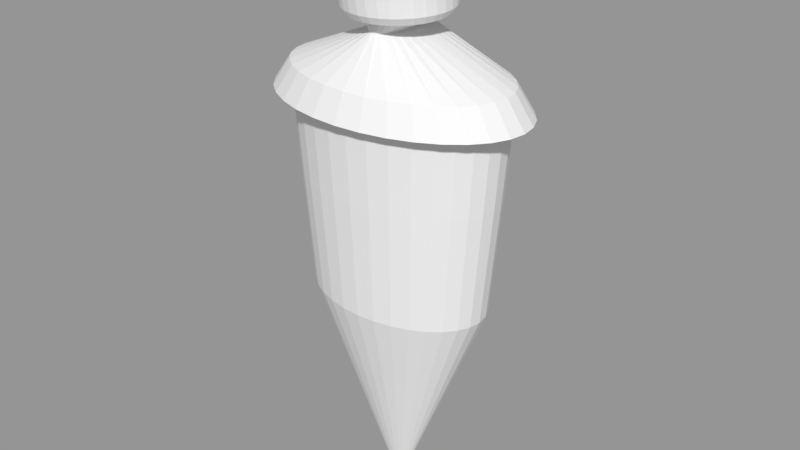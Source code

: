 # Source: character.blend  (saved by Blender 2.79.0; exported with 4.5.12 LTS)
import bpy
from mathutils import Matrix  # noqa: F401  (used for matrix-valued properties, if any)

bpy.ops.wm.read_factory_settings(use_empty=True)
scene = bpy.context.scene
scene.name = 'Scene'

# ---- collections
col_collection_1 = bpy.data.collections.new('Collection 1'); scene.collection.children.link(col_collection_1)

# ---- meshes
me_cylinder = bpy.data.meshes.new('Cylinder')
me_cylinder.from_pydata([(3.818e-08, 1.307, 2.768), (-5.588e-08, 1.412, 3.667), (0.1133, 1.282, 2.768), (0.1222, 1.385, 3.667), (0.2223, 1.207, 2.768), (0.2396, 1.305, 3.667), (0.3227, 1.087, 2.768), (0.3479, 1.174, 3.667), (0.4107, 0.9245, 2.768), (0.4428, 0.9988, 3.667), (0.4829, 0.7266, 2.768), (0.5207, 0.785, 3.667), (0.5366, 0.5009, 2.768), (0.5785, 0.5411, 3.667), (0.5696, 0.2559, 2.768), (0.6142, 0.2764, 3.667), (0.5808, 0.001192, 2.768), (0.6262, 0.001192, 3.667), (0.5696, -0.2535, 2.768), (0.6142, -0.274, 3.667), (0.5366, -0.4985, 2.768), (0.5785, -0.5387, 3.667), (0.4829, -0.7242, 2.768), (0.5207, -0.7826, 3.667), (0.4107, -0.9221, 2.768), (0.4428, -0.9964, 3.667), (0.3227, -1.084, 2.768), (0.3479, -1.172, 3.667), (0.2223, -1.205, 2.768), (0.2396, -1.302, 3.667), (0.1133, -1.279, 2.768), (0.1222, -1.383, 3.667), (-1.08e-07, -1.305, 2.768), (-2.133e-07, -1.41, 3.667), (-0.1133, -1.279, 2.768), (-0.1222, -1.383, 3.667), (-0.2223, -1.205, 2.768), (-0.2396, -1.302, 3.667), (-0.3227, -1.084, 2.768), (-0.3479, -1.172, 3.667), (-0.4107, -0.9221, 2.768), (-0.4428, -0.9964, 3.667), (-0.4829, -0.7242, 2.768), (-0.5207, -0.7826, 3.667), (-0.5366, -0.4985, 2.768), (-0.5785, -0.5387, 3.667), (-0.5696, -0.2535, 2.768), (-0.6142, -0.274, 3.667), (-0.5808, 0.001193, 2.768), (-0.6262, 0.001194, 3.667), (-0.5696, 0.2559, 2.768), (-0.6142, 0.2764, 3.667), (-0.5366, 0.5009, 2.768), (-0.5785, 0.5411, 3.667), (-0.4829, 0.7266, 2.768), (-0.5207, 0.785, 3.667), (-0.4107, 0.9245, 2.768), (-0.4428, 0.9988, 3.667), (-0.3227, 1.087, 2.768), (-0.3479, 1.174, 3.667), (-0.2223, 1.207, 2.768), (-0.2396, 1.305, 3.667), (-0.1133, 1.282, 2.768), (-0.1222, 1.385, 3.667), (0.0607, 0.1987, 4.011), (-5.774e-08, 0.2026, 4.011), (0.1191, 0.1873, 4.011), (0.1729, 0.1686, 4.011), (0.22, 0.1436, 4.011), (0.2587, 0.1131, 4.011), (0.2875, 0.07826, 4.011), (0.3052, 0.04048, 4.011), (0.3111, 0.001193, 4.011), (0.3052, -0.0381, 4.011), (0.2875, -0.07588, 4.011), (0.2587, -0.1107, 4.011), (0.22, -0.1412, 4.011), (0.1729, -0.1663, 4.011), (0.1191, -0.1849, 4.011), (0.0607, -0.1963, 4.011), (-1.527e-07, -0.2002, 4.011), (-0.0607, -0.1963, 4.011), (-0.1191, -0.1849, 4.011), (-0.1729, -0.1663, 4.011), (-0.22, -0.1412, 4.011), (-0.2587, -0.1107, 4.011), (-0.2875, -0.07588, 4.011), (-0.3052, -0.0381, 4.011), (-0.3111, 0.001193, 4.011), (-0.3052, 0.04048, 4.011), (-0.2875, 0.07826, 4.011), (-0.2587, 0.1131, 4.011), (-0.22, 0.1436, 4.011), (-0.1729, 0.1686, 4.011), (-0.1191, 0.1873, 4.011), (-0.0607, 0.1987, 4.011), (0.05512, 0.4123, 4.173), (-0.005014, 0.4203, 4.173), (0.1129, 0.3884, 4.173), (0.1662, 0.3497, 4.173), (0.2129, 0.2976, 4.173), (0.2513, 0.234, 4.173), (0.2798, 0.1616, 4.173), (0.2973, 0.08296, 4.173), (0.3032, 0.001193, 4.173), (0.2973, -0.08058, 4.173), (0.2798, -0.1592, 4.173), (0.2513, -0.2317, 4.173), (0.2129, -0.2952, 4.173), (0.1662, -0.3473, 4.173), (0.1129, -0.386, 4.173), (0.05512, -0.4099, 4.173), (-0.005014, -0.4179, 4.173), (-0.06515, -0.4099, 4.173), (-0.123, -0.386, 4.173), (-0.1763, -0.3473, 4.173), (-0.223, -0.2952, 4.173), (-0.2613, -0.2317, 4.173), (-0.2898, -0.1592, 4.173), (-0.3073, -0.08058, 4.173), (-0.3132, 0.001193, 4.173), (-0.3073, 0.08296, 4.173), (-0.2898, 0.1616, 4.173), (-0.2613, 0.234, 4.173), (-0.223, 0.2976, 4.173), (-0.1763, 0.3497, 4.173), (-0.123, 0.3884, 4.173), (-0.06515, 0.4123, 4.173), (0.08334, 0.6052, 4.173), (-0.005014, 0.617, 4.173), (0.1683, 0.5701, 4.173), (0.2466, 0.5132, 4.173), (0.3152, 0.4366, 4.173), (0.3715, 0.3433, 4.173), (0.4134, 0.2368, 4.173), (0.4391, 0.1213, 4.173), (0.4479, 0.001192, 4.173), (0.4391, -0.1189, 4.173), (0.4134, -0.2345, 4.173), (0.3715, -0.3409, 4.173), (0.3152, -0.4342, 4.173), (0.2466, -0.5108, 4.173), (0.1683, -0.5677, 4.173), (0.08334, -0.6028, 4.173), (-0.005014, -0.6146, 4.173), (-0.09336, -0.6028, 4.173), (-0.1783, -0.5677, 4.173), (-0.2566, -0.5108, 4.173), (-0.3252, -0.4342, 4.173), (-0.3816, -0.3409, 4.173), (-0.4234, -0.2345, 4.173), (-0.4492, -0.1189, 4.173), (-0.4579, 0.001193, 4.173), (-0.4492, 0.1213, 4.173), (-0.4234, 0.2368, 4.173), (-0.3816, 0.3433, 4.173), (-0.3252, 0.4366, 4.173), (-0.2566, 0.5132, 4.173), (-0.1783, 0.5701, 4.173), (-0.09336, 0.6052, 4.173), (-6.799e-08, 1.642, 3.442), (0.1421, 1.611, 3.442), (0.2787, 1.517, 3.442), (0.4047, 1.366, 3.442), (0.515, 1.162, 3.442), (0.6056, 0.9129, 3.442), (0.6729, 0.6292, 3.442), (0.7144, 0.3213, 3.442), (0.7284, 0.001192, 3.442), (0.7144, -0.3189, 3.442), (0.6729, -0.6268, 3.442), (0.6056, -0.9105, 3.442), (0.515, -1.159, 3.442), (0.4047, -1.363, 3.442), (0.2787, -1.515, 3.442), (0.1421, -1.608, 3.442), (-2.515e-07, -1.64, 3.442), (-0.1421, -1.608, 3.442), (-0.2787, -1.515, 3.442), (-0.4047, -1.363, 3.442), (-0.515, -1.159, 3.442), (-0.6056, -0.9105, 3.442), (-0.6729, -0.6268, 3.442), (-0.7144, -0.3189, 3.442), (-0.7284, 0.001194, 3.442), (-0.7144, 0.3213, 3.442), (-0.6729, 0.6292, 3.442), (-0.6056, 0.9129, 3.442), (-0.515, 1.162, 3.442), (-0.4047, 1.366, 3.442), (-0.2787, 1.517, 3.442), (-0.1421, 1.611, 3.442), (-1.49e-08, 1.173, 1.781), (0.1017, 1.15, 1.781), (0.1994, 1.083, 1.781), (0.2895, 0.9752, 1.781), (0.3685, 0.8295, 1.781), (0.4333, 0.652, 1.781), (0.4814, 0.4495, 1.781), (0.5111, 0.2297, 1.781), (0.5211, 0.001192, 1.781), (0.5111, -0.2273, 1.781), (0.4814, -0.4471, 1.781), (0.4333, -0.6496, 1.781), (0.3685, -0.8271, 1.781), (0.2895, -0.9728, 1.781), (0.1994, -1.081, 1.781), (0.1017, -1.148, 1.781), (-1.462e-07, -1.17, 1.781), (-0.1017, -1.148, 1.781), (-0.1994, -1.081, 1.781), (-0.2895, -0.9728, 1.781), (-0.3685, -0.8271, 1.781), (-0.4333, -0.6496, 1.781), (-0.4814, -0.4471, 1.781), (-0.5111, -0.2273, 1.781), (-0.5211, 0.001193, 1.781), (-0.5111, 0.2297, 1.781), (-0.4814, 0.4495, 1.781), (-0.4333, 0.652, 1.781), (-0.3685, 0.8295, 1.781), (-0.2895, 0.9752, 1.781), (-0.1994, 1.083, 1.781), (-0.1017, 1.15, 1.781), (-2.421e-08, 0.1187, 0.01387), (0.0102, 0.1165, 0.01387), (0.02001, 0.1098, 0.01387), (0.02905, 0.09892, 0.01387), (0.03697, 0.08431, 0.01387), (0.04347, 0.06649, 0.01387), (0.0483, 0.04617, 0.01387), (0.05128, 0.02412, 0.01387), (0.05228, 0.001193, 0.01387), (0.05128, -0.02174, 0.01387), (0.0483, -0.04379, 0.01387), (0.04347, -0.06411, 0.01387), (0.03697, -0.08192, 0.01387), (0.02905, -0.09654, 0.01387), (0.02001, -0.1074, 0.01387), (0.0102, -0.1141, 0.01387), (-3.725e-08, -0.1163, 0.01387), (-0.0102, -0.1141, 0.01387), (-0.02001, -0.1074, 0.01387), (-0.02905, -0.09654, 0.01387), (-0.03697, -0.08192, 0.01387), (-0.04347, -0.06411, 0.01387), (-0.0483, -0.04379, 0.01387), (-0.05128, -0.02174, 0.01387), (-0.05228, 0.001193, 0.01387), (-0.05128, 0.02412, 0.01387), (-0.0483, 0.04617, 0.01387), (-0.04347, 0.06649, 0.01387), (-0.03697, 0.08431, 0.01387), (-0.02905, 0.09892, 0.01387), (-0.02001, 0.1098, 0.01387), (-0.0102, 0.1165, 0.01387), (0.07379, 0.5399, 4.112), (-0.005014, 0.5504, 4.112), (0.1496, 0.5086, 4.112), (0.2194, 0.4579, 4.112), (0.2806, 0.3896, 4.112), (0.3308, 0.3063, 4.112), (0.3682, 0.2114, 4.112), (0.3911, 0.1083, 4.112), (0.3989, 0.001192, 4.112), (0.3911, -0.106, 4.112), (0.3682, -0.209, 4.112), (0.3308, -0.3039, 4.112), (0.2806, -0.3872, 4.112), (0.2194, -0.4555, 4.112), (0.1496, -0.5062, 4.112), (0.07379, -0.5375, 4.112), (-0.005014, -0.548, 4.112), (-0.08381, -0.5375, 4.112), (-0.1596, -0.5062, 4.112), (-0.2294, -0.4555, 4.112), (-0.2906, -0.3872, 4.112), (-0.3409, -0.3039, 4.112), (-0.3782, -0.209, 4.112), (-0.4012, -0.106, 4.112), (-0.4089, 0.001193, 4.112), (-0.4012, 0.1083, 4.112), (-0.3782, 0.2114, 4.112), (-0.3409, 0.3063, 4.112), (-0.2906, 0.3896, 4.112), (-0.2294, 0.4579, 4.112), (-0.1596, 0.5086, 4.112), (-0.08381, 0.5399, 4.112), (0.03916, 0.6111, 4.173), (0.1258, 0.5876, 4.173), (0.2074, 0.5417, 4.173), (0.2809, 0.4749, 4.173), (0.3434, 0.39, 4.173), (0.3925, 0.2901, 4.173), (0.4263, 0.1791, 4.173), (0.4435, 0.06126, 4.173), (0.4435, -0.05888, 4.173), (0.4263, -0.1767, 4.173), (0.3925, -0.2877, 4.173), (0.3434, -0.3876, 4.173), (0.2809, -0.4725, 4.173), (0.2074, -0.5393, 4.173), (0.1258, -0.5853, 4.173), (0.03916, -0.6087, 4.173), (-0.04919, -0.6087, 4.173), (-0.1358, -0.5853, 4.173), (-0.2175, -0.5393, 4.173), (-0.2909, -0.4725, 4.173), (-0.3534, -0.3876, 4.173), (-0.4025, -0.2877, 4.173), (-0.4363, -0.1767, 4.173), (-0.4535, -0.05888, 4.173), (-0.4535, 0.06126, 4.173), (-0.4363, 0.1791, 4.173), (-0.4025, 0.2901, 4.173), (-0.3534, 0.39, 4.173), (-0.2909, 0.4749, 4.173), (-0.2175, 0.5417, 4.173), (-0.1358, 0.5876, 4.173), (-0.04919, 0.6111, 4.173), (-0.555, 0.1158, 4.726), (-0.5231, 0.226, 4.726), (0.3915, -0.4142, 4.726), (0.3065, -0.4872, 4.726), (-0.4713, 0.3275, 4.726), (0.2096, -0.5415, 4.726), (-0.005014, 0.5886, 4.726), (0.1044, 0.5773, 4.726), (-0.4016, 0.4165, 4.726), (0.1044, -0.5749, 4.726), (0.2096, 0.5439, 4.726), (-0.3166, 0.4896, 4.726), (-0.005014, -0.5862, 4.726), (0.3065, 0.4896, 4.726), (-0.2196, 0.5439, 4.726), (-0.1144, -0.5749, 4.726), (0.3915, 0.4165, 4.726), (-0.1144, 0.5773, 4.726), (-0.2196, -0.5415, 4.726), (0.4613, 0.3275, 4.726), (-0.3166, -0.4872, 4.726), (0.5131, 0.226, 4.726), (-0.4016, -0.4142, 4.726), (0.545, 0.1158, 4.726), (-0.4713, -0.3251, 4.726), (0.5558, 0.001192, 4.726), (-0.5231, -0.2236, 4.726), (0.545, -0.1134, 4.726), (-0.555, -0.1134, 4.726), (0.5131, -0.2236, 4.726), (-0.5658, 0.001193, 4.726), (0.4613, -0.3251, 4.726), (0.4264, -0.3696, 4.726), (-0.5604, 0.05849, 4.726), (0.4872, -0.2744, 4.726), (-0.5604, -0.0561, 4.726), (0.5291, -0.1685, 4.726), (-0.5391, -0.1685, 4.726), (0.5504, -0.0561, 4.726), (-0.4972, -0.2744, 4.726), (0.5504, 0.05849, 4.726), (-0.4364, -0.3696, 4.726), (0.5291, 0.1709, 4.726), (-0.3591, -0.4507, 4.726), (0.4872, 0.2768, 4.726), (-0.2681, -0.5143, 4.726), (-0.05972, 0.5829, 4.726), (0.4264, 0.372, 4.726), (-0.167, -0.5582, 4.726), (-0.167, 0.5606, 4.726), (0.349, 0.4531, 4.726), (-0.05972, -0.5806, 4.726), (-0.2681, 0.5167, 4.726), (0.2581, 0.5167, 4.726), (0.04969, -0.5806, 4.726), (-0.3591, 0.4531, 4.726), (0.157, 0.5606, 4.726), (0.157, -0.5582, 4.726), (-0.4364, 0.372, 4.726), (0.04969, 0.5829, 4.726), (0.2581, -0.5143, 4.726), (-0.4972, 0.2768, 4.726), (0.349, -0.4507, 4.726), (-0.5391, 0.1709, 4.726), (-0.4363, 0.1791, 4.173), (-0.4492, 0.1213, 4.173), (-0.3782, 0.2114, 4.112), (-0.4012, 0.1083, 4.112), (-0.4234, 0.2368, 4.173)], [], [(0, 1, 3, 2), (2, 3, 5, 4), (4, 5, 7, 6), (6, 7, 9, 8), (8, 9, 11, 10), (10, 11, 13, 12), (12, 13, 15, 14), (14, 15, 17, 16), (16, 17, 19, 18), (18, 19, 21, 20), (20, 21, 23, 22), (22, 23, 25, 24), (24, 25, 27, 26), (26, 27, 29, 28), (28, 29, 31, 30), (30, 31, 33, 32), (32, 33, 35, 34), (34, 35, 37, 36), (36, 37, 39, 38), (38, 39, 41, 40), (40, 41, 43, 42), (42, 43, 45, 44), (44, 45, 47, 46), (46, 47, 49, 48), (48, 49, 51, 50), (50, 51, 53, 52), (52, 53, 55, 54), (54, 55, 57, 56), (56, 57, 59, 58), (58, 59, 61, 60), (9, 7, 67, 68), (60, 61, 63, 62), (62, 63, 1, 0), (4, 6, 195, 194), (84, 83, 115, 116), (27, 25, 76, 77), (45, 43, 85, 86), (63, 61, 94, 95), (19, 17, 72, 73), (37, 35, 81, 82), (55, 53, 90, 91), (11, 9, 68, 69), (29, 27, 77, 78), (47, 45, 86, 87), (3, 1, 65, 64), (1, 63, 95, 65), (21, 19, 73, 74), (39, 37, 82, 83), (57, 55, 91, 92), (13, 11, 69, 70), (31, 29, 78, 79), (49, 47, 87, 88), (5, 3, 64, 66), (23, 21, 74, 75), (41, 39, 83, 84), (59, 57, 92, 93), (15, 13, 70, 71), (33, 31, 79, 80), (51, 49, 88, 89), (7, 5, 66, 67), (25, 23, 75, 76), (43, 41, 84, 85), (61, 59, 93, 94), (17, 15, 71, 72), (35, 33, 80, 81), (53, 51, 89, 90), (119, 118, 150, 310, 151), (71, 70, 102, 103), (85, 84, 116, 117), (72, 71, 103, 104), (86, 85, 117, 118), (73, 72, 104, 105), (87, 86, 118, 119), (74, 73, 105, 106), (88, 87, 119, 120), (75, 74, 106, 107), (89, 88, 120, 121), (76, 75, 107, 108), (90, 89, 121, 122), (77, 76, 108, 109), (91, 90, 122, 123), (78, 77, 109, 110), (64, 65, 97, 96), (92, 91, 123, 124), (79, 78, 110, 111), (66, 64, 96, 98), (93, 92, 124, 125), (80, 79, 111, 112), (67, 66, 98, 99), (94, 93, 125, 126), (81, 80, 112, 113), (68, 67, 99, 100), (95, 94, 126, 127), (82, 81, 113, 114), (69, 68, 100, 101), (65, 95, 127, 97), (83, 82, 114, 115), (70, 69, 101, 102), (106, 105, 137, 297, 138), (120, 119, 151, 311, 152), (107, 106, 138, 298, 139), (121, 120, 152, 312, 153), (108, 107, 139, 299, 140), (122, 121, 153, 313, 154), (109, 108, 140, 300, 141), (123, 122, 154, 314, 155), (110, 109, 141, 301, 142), (96, 97, 129, 288, 128), (124, 123, 155, 315, 156), (111, 110, 142, 302, 143), (98, 96, 128, 289, 130), (125, 124, 156, 316, 157), (112, 111, 143, 303, 144), (99, 98, 130, 290, 131), (126, 125, 157, 317, 158), (113, 112, 144, 304, 145), (100, 99, 131, 291, 132), (127, 126, 158, 318, 159), (114, 113, 145, 305, 146), (101, 100, 132, 292, 133), (97, 127, 159, 319, 129), (115, 114, 146, 306, 147), (102, 101, 133, 293, 134), (116, 115, 147, 307, 148), (103, 102, 134, 294, 135), (117, 116, 148, 308, 149), (104, 103, 135, 295, 136), (118, 117, 149, 309, 150), (105, 104, 136, 296, 137), (31, 33, 176, 175), (49, 51, 185, 184), (5, 7, 163, 162), (23, 25, 172, 171), (41, 43, 181, 180), (59, 61, 190, 189), (15, 17, 168, 167), (33, 35, 177, 176), (51, 53, 186, 185), (7, 9, 164, 163), (25, 27, 173, 172), (43, 45, 182, 181), (61, 63, 191, 190), (17, 19, 169, 168), (35, 37, 178, 177), (53, 55, 187, 186), (9, 11, 165, 164), (27, 29, 174, 173), (1, 3, 161, 160), (45, 47, 183, 182), (63, 1, 160, 191), (19, 21, 170, 169), (37, 39, 179, 178), (55, 57, 188, 187), (11, 13, 166, 165), (29, 31, 175, 174), (47, 49, 184, 183), (3, 5, 162, 161), (21, 23, 171, 170), (39, 41, 180, 179), (57, 59, 189, 188), (13, 15, 167, 166), (215, 216, 248, 247), (22, 24, 204, 203), (40, 42, 213, 212), (58, 60, 222, 221), (14, 16, 200, 199), (32, 34, 209, 208), (50, 52, 218, 217), (6, 8, 196, 195), (24, 26, 205, 204), (42, 44, 214, 213), (60, 62, 223, 222), (16, 18, 201, 200), (34, 36, 210, 209), (52, 54, 219, 218), (8, 10, 197, 196), (26, 28, 206, 205), (44, 46, 215, 214), (0, 2, 193, 192), (62, 0, 192, 223), (18, 20, 202, 201), (36, 38, 211, 210), (54, 56, 220, 219), (10, 12, 198, 197), (28, 30, 207, 206), (46, 48, 216, 215), (2, 4, 194, 193), (20, 22, 203, 202), (38, 40, 212, 211), (56, 58, 221, 220), (12, 14, 199, 198), (30, 32, 208, 207), (48, 50, 217, 216), (224, 225, 226, 227, 228, 229, 230, 231, 232, 233, 234, 235, 236, 237, 238, 239, 240, 241, 242, 243, 244, 245, 246, 247, 248, 249, 250, 251, 252, 253, 254, 255), (202, 203, 235, 234), (216, 217, 249, 248), (203, 204, 236, 235), (217, 218, 250, 249), (204, 205, 237, 236), (218, 219, 251, 250), (205, 206, 238, 237), (192, 193, 225, 224), (219, 220, 252, 251), (206, 207, 239, 238), (193, 194, 226, 225), (220, 221, 253, 252), (207, 208, 240, 239), (194, 195, 227, 226), (221, 222, 254, 253), (208, 209, 241, 240), (195, 196, 228, 227), (222, 223, 255, 254), (209, 210, 242, 241), (196, 197, 229, 228), (223, 192, 224, 255), (210, 211, 243, 242), (197, 198, 230, 229), (211, 212, 244, 243), (198, 199, 231, 230), (212, 213, 245, 244), (199, 200, 232, 231), (213, 214, 246, 245), (200, 201, 233, 232), (214, 215, 247, 246), (201, 202, 234, 233), (152, 312, 153, 281, 280), (139, 299, 140, 268, 267), (281, 282, 386, 387), (140, 300, 141, 269, 268), (154, 314, 155, 283, 282), (141, 301, 142, 270, 269), (129, 288, 128, 256, 257), (155, 315, 156, 284, 283), (142, 302, 143, 271, 270), (128, 289, 130, 258, 256), (156, 316, 157, 285, 284), (143, 303, 144, 272, 271), (130, 290, 131, 259, 258), (157, 317, 158, 286, 285), (144, 304, 145, 273, 272), (131, 291, 132, 260, 259), (158, 318, 159, 287, 286), (145, 305, 146, 274, 273), (132, 292, 133, 261, 260), (159, 319, 129, 257, 287), (146, 306, 147, 275, 274), (133, 293, 134, 262, 261), (147, 307, 148, 276, 275), (134, 294, 135, 263, 262), (148, 308, 149, 277, 276), (135, 295, 136, 264, 263), (149, 309, 150, 278, 277), (136, 296, 137, 265, 264), (150, 310, 151, 279, 278), (137, 297, 138, 266, 265), (151, 311, 152, 280, 279), (138, 298, 139, 267, 266), (140, 299, 352, 322), (299, 139, 351, 352), (153, 312, 353, 320), (312, 152, 350, 353), (139, 298, 354, 351), (298, 138, 349, 354), (152, 311, 355, 350), (311, 151, 348, 355), (138, 297, 356, 349), (297, 137, 347, 356), (151, 310, 357, 348), (310, 150, 346, 357), (137, 296, 358, 347), (296, 136, 345, 358), (150, 309, 359, 346), (309, 149, 344, 359), (136, 295, 360, 345), (295, 135, 343, 360), (149, 308, 361, 344), (308, 148, 342, 361), (135, 294, 362, 343), (294, 134, 341, 362), (148, 307, 363, 342), (307, 147, 340, 363), (134, 293, 364, 341), (293, 133, 339, 364), (147, 306, 365, 340), (306, 146, 338, 365), (129, 319, 366, 326), (319, 159, 337, 366), (133, 292, 367, 339), (292, 132, 336, 367), (146, 305, 368, 338), (305, 145, 335, 368), (159, 318, 369, 337), (318, 158, 334, 369), (132, 291, 370, 336), (291, 131, 333, 370), (145, 304, 371, 335), (304, 144, 332, 371), (158, 317, 372, 334), (317, 157, 331, 372), (131, 290, 373, 333), (290, 130, 330, 373), (144, 303, 374, 332), (303, 143, 329, 374), (157, 316, 375, 331), (316, 156, 328, 375), (130, 289, 376, 330), (289, 128, 327, 376), (143, 302, 377, 329), (302, 142, 325, 377), (156, 315, 378, 328), (315, 155, 324, 378), (128, 288, 379, 327), (288, 129, 326, 379), (142, 301, 380, 325), (301, 141, 323, 380), (155, 314, 381, 324), (314, 154, 321, 381), (141, 300, 382, 323), (300, 140, 322, 382), (154, 313, 383, 321), (313, 153, 320, 383), (352, 351, 354, 349, 356, 347, 358, 345, 360, 343, 362, 341, 364, 339, 367, 336, 370, 333, 373, 330, 376, 327, 379, 326, 366, 337, 369, 334, 372, 331, 375, 328, 378, 324, 381, 321, 383, 320, 353, 350, 355, 348, 357, 346, 359, 344, 361, 342, 363, 340, 365, 338, 368, 335, 371, 332, 374, 329, 377, 325, 380, 323, 382, 322), (388, 384, 385, 387, 386), (282, 154, 388, 386), (154, 313, 384, 388), (313, 153, 385, 384), (153, 281, 387, 385)])
_uv = me_cylinder.uv_layers.new(name='UVMap')
_uv.uv.foreach_set('vector', [0.6675, 0.7976, 0.7571, 0.9999, 0.7407, 1.0, 0.6594, 0.7976, 0.6594, 0.7976, 0.7407, 1.0, 0.7181, 1.0, 0.6483, 0.7976, 0.6483, 0.7976, 0.7181, 1.0, 0.6903, 1.0, 0.6345, 0.7976, 0.6345, 0.7976, 0.6903, 1.0, 0.6583, 1.0, 0.6187, 0.7976, 0.6187, 0.7976, 0.6583, 1.0, 0.6233, 1.0, 0.6015, 0.7976, 0.7591, 0.3202, 0.8324, 0.5252, 0.7946, 0.5267, 0.7405, 0.3208, 0.7405, 0.3208, 0.7946, 0.5267, 0.7517, 0.5276, 0.7193, 0.3213, 0.7193, 0.3213, 0.7517, 0.5276, 0.7052, 0.5281, 0.6963, 0.3216, 0.6963, 0.3216, 0.7052, 0.5281, 0.6569, 0.5281, 0.6725, 0.3216, 0.6725, 0.3216, 0.6569, 0.5281, 0.6087, 0.5276, 0.6487, 0.3213, 0.6487, 0.3213, 0.6087, 0.5276, 0.5624, 0.5267, 0.6259, 0.3208, 0.6259, 0.3208, 0.5624, 0.5267, 0.5199, 0.5252, 0.6049, 0.3201, 0.6049, 0.3201, 0.5199, 0.5252, 0.4827, 0.5235, 0.5866, 0.3193, 0.5866, 0.3193, 0.4827, 0.5235, 0.4523, 0.5214, 0.5716, 0.3182, 0.5716, 0.3182, 0.4523, 0.5214, 0.4298, 0.519, 0.5605, 0.3171, 0.5605, 0.3171, 0.4298, 0.519, 0.4162, 0.5165, 0.5538, 0.3158, 0.4971, 0.7976, 0.5866, 0.9999, 0.5702, 1.0, 0.489, 0.7976, 0.489, 0.7976, 0.5702, 1.0, 0.5477, 1.0, 0.4778, 0.7976, 0.4778, 0.7976, 0.5477, 1.0, 0.5198, 1.0, 0.4641, 0.7976, 0.4641, 0.7976, 0.5198, 1.0, 0.4878, 1.0, 0.4483, 0.7976, 0.4483, 0.7976, 0.4878, 1.0, 0.4528, 1.0, 0.431, 0.7976, 0.3432, 0.3201, 0.4162, 0.5252, 0.3784, 0.5266, 0.3246, 0.3208, 0.3246, 0.3208, 0.3784, 0.5266, 0.3355, 0.5276, 0.3034, 0.3213, 0.3034, 0.3213, 0.3355, 0.5276, 0.2889, 0.5281, 0.2805, 0.3215, 0.2805, 0.3215, 0.2889, 0.5281, 0.2407, 0.5281, 0.2567, 0.3215, 0.2567, 0.3215, 0.2407, 0.5281, 0.1925, 0.5276, 0.2329, 0.3213, 0.2329, 0.3213, 0.1925, 0.5276, 0.1462, 0.5266, 0.2101, 0.3208, 0.2101, 0.3208, 0.1462, 0.5266, 0.1037, 0.5252, 0.1891, 0.3201, 0.1891, 0.3201, 0.1037, 0.5252, 0.06648, 0.5234, 0.1707, 0.3192, 0.1707, 0.3192, 0.06648, 0.5234, 0.03608, 0.5212, 0.1557, 0.3181, 0.8511, 0.1436, 0.8628, 0.1045, 0.8921, 0.3255, 0.8859, 0.3312, 0.1557, 0.3181, 0.03608, 0.5212, 0.01364, 0.5188, 0.1446, 0.3169, 0.1446, 0.3169, 0.01364, 0.5188, 0.0, 0.5163, 0.1379, 0.3157, 0.6483, 0.7976, 0.6345, 0.7976, 0.6303, 0.5282, 0.6431, 0.5281, 0.2406, 0.6338, 0.2345, 0.628, 0.2367, 0.5882, 0.2425, 0.6, 0.8765, 0.6216, 0.8628, 0.5834, 0.8876, 0.394, 0.894, 0.3993, 0.9968, 0.4784, 0.9905, 0.5323, 0.9515, 0.3853, 0.9551, 0.3775, 0.9245, 0.05622, 0.9406, 0.07344, 0.931, 0.3202, 0.9232, 0.3179, 0.8356, 0.4248, 0.8324, 0.3642, 0.8746, 0.3629, 0.8756, 0.3716, 0.9559, 0.648, 0.9406, 0.6662, 0.9255, 0.405, 0.9332, 0.4022, 0.9813, 0.1868, 0.9905, 0.2404, 0.9542, 0.3435, 0.9502, 0.336, 0.8419, 0.191, 0.8511, 0.1436, 0.8859, 0.3312, 0.8809, 0.3381, 0.8918, 0.6499, 0.8765, 0.6216, 0.894, 0.3993, 0.9014, 0.4032, 1.0, 0.4199, 0.9968, 0.4784, 0.9551, 0.3775, 0.9573, 0.3691, 0.8918, 0.0572, 0.9079, 0.05073, 0.915, 0.3173, 0.9069, 0.3184, 0.9079, 0.05073, 0.9245, 0.05622, 0.9232, 0.3179, 0.915, 0.3173, 0.8419, 0.483, 0.8356, 0.4248, 0.8756, 0.3716, 0.8782, 0.3798, 0.9696, 0.6188, 0.9559, 0.648, 0.9332, 0.4022, 0.9403, 0.3979, 0.9696, 0.14, 0.9813, 0.1868, 0.9502, 0.336, 0.9448, 0.3294, 0.8356, 0.245, 0.8419, 0.191, 0.8809, 0.3381, 0.8773, 0.3459, 0.9079, 0.6672, 0.8918, 0.6499, 0.9014, 0.4032, 0.9092, 0.4055, 1.0, 0.3592, 1.0, 0.4199, 0.9573, 0.3691, 0.9578, 0.3604, 0.8765, 0.07537, 0.8918, 0.0572, 0.9069, 0.3184, 0.8992, 0.3212, 0.8511, 0.5366, 0.8419, 0.483, 0.8782, 0.3798, 0.8822, 0.3874, 0.9813, 0.5798, 0.9696, 0.6188, 0.9403, 0.3979, 0.9465, 0.3922, 0.9559, 0.1017, 0.9696, 0.14, 0.9448, 0.3294, 0.9384, 0.3241, 0.8324, 0.3035, 0.8356, 0.245, 0.8773, 0.3459, 0.8751, 0.3543, 0.9245, 0.6727, 0.9079, 0.6672, 0.9092, 0.4055, 0.9174, 0.4061, 0.9968, 0.2985, 1.0, 0.3592, 0.9578, 0.3604, 0.9568, 0.3518, 0.8628, 0.1045, 0.8765, 0.07537, 0.8992, 0.3212, 0.8921, 0.3255, 0.8628, 0.5834, 0.8511, 0.5366, 0.8822, 0.3874, 0.8876, 0.394, 0.9905, 0.5323, 0.9813, 0.5798, 0.9465, 0.3922, 0.9515, 0.3853, 0.9406, 0.07344, 0.9559, 0.1017, 0.9384, 0.3241, 0.931, 0.3202, 0.8324, 0.3642, 0.8324, 0.3035, 0.8751, 0.3543, 0.8746, 0.3629, 0.9406, 0.6662, 0.9245, 0.6727, 0.9174, 0.4061, 0.9255, 0.405, 0.9905, 0.2404, 0.9968, 0.2985, 0.9568, 0.3518, 0.9542, 0.3435, 0.2517, 0.6478, 0.2501, 0.6303, 0.2687, 0.6147, 0.2698, 0.6275, 0.271, 0.6403, 2.209e-05, 0.8437, 2.419e-05, 0.8366, 0.02172, 0.8246, 0.02171, 0.8371, 0.02173, 0.8153, 0.02173, 0.8069, 0.04344, 0.7867, 0.04344, 0.7995, 0.7818, 0.7629, 0.7814, 0.7561, 0.8025, 0.75, 0.8031, 0.7645, 0.02174, 0.8233, 0.02173, 0.8153, 0.04344, 0.7995, 0.04344, 0.8124, 0.7819, 0.7705, 0.7818, 0.7629, 0.8031, 0.7645, 0.8036, 0.78, 0.02174, 0.8303, 0.02174, 0.8233, 0.04344, 0.8124, 0.04343, 0.8249, 0.7819, 0.7789, 0.7819, 0.7705, 0.8036, 0.78, 0.8038, 0.7958, 0.7583, 0.7636, 0.758, 0.7569, 0.7792, 0.75, 0.7799, 0.7645, 0.7816, 0.7875, 0.7819, 0.7789, 0.8038, 0.7958, 0.8038, 0.8113, 0.7585, 0.7713, 0.7583, 0.7636, 0.7799, 0.7645, 0.7803, 0.78, 0.7812, 0.7962, 0.7816, 0.7875, 0.8038, 0.8113, 0.8036, 0.826, 0.7584, 0.7796, 0.7585, 0.7713, 0.7803, 0.78, 0.7805, 0.7958, 0.7805, 0.8045, 0.7812, 0.7962, 0.8036, 0.826, 0.8031, 0.8392, 0.7582, 0.7883, 0.7584, 0.7796, 0.7805, 0.7958, 0.7805, 0.8113, 0.1957, 0.622, 0.1883, 0.6257, 0.1909, 0.5859, 0.1984, 0.5777, 0.1997, 0.7068, 0.2078, 0.7081, 0.2064, 0.7561, 0.1984, 0.7539, 0.7577, 0.797, 0.7582, 0.7883, 0.7805, 0.8113, 0.7803, 0.826, 0.2036, 0.6198, 0.1957, 0.622, 0.1984, 0.5777, 0.2064, 0.5728, 0.192, 0.7039, 0.1997, 0.7068, 0.1984, 0.7539, 0.1909, 0.7483, 0.7571, 0.8053, 0.7577, 0.797, 0.7803, 0.826, 0.7799, 0.8392, 0.2117, 0.6194, 0.2036, 0.6198, 0.2064, 0.5728, 0.2145, 0.5715, 0.185, 0.6995, 0.192, 0.7039, 0.1909, 0.7483, 0.1842, 0.7394, 0.2239, 0.7055, 0.2313, 0.7018, 0.23, 0.7417, 0.2225, 0.7499, 0.2198, 0.6206, 0.2117, 0.6194, 0.2145, 0.5715, 0.2225, 0.5736, 1.283e-05, 0.8203, 0.0, 0.8116, 0.02172, 0.7867, 0.02173, 0.799, 0.216, 0.7077, 0.2239, 0.7055, 0.2225, 0.7499, 0.2145, 0.7547, 0.2275, 0.6236, 0.2198, 0.6206, 0.2225, 0.5736, 0.23, 0.5793, 2.1e-05, 0.8287, 1.283e-05, 0.8203, 0.02173, 0.799, 0.02173, 0.8118, 0.2078, 0.7081, 0.216, 0.7077, 0.2145, 0.7547, 0.2064, 0.7561, 0.2345, 0.628, 0.2275, 0.6236, 0.23, 0.5793, 0.2367, 0.5882, 2.419e-05, 0.8366, 2.1e-05, 0.8287, 0.02173, 0.8118, 0.02172, 0.8246, 0.1739, 0.6265, 0.1708, 0.6437, 0.1522, 0.6343, 0.1545, 0.6217, 0.1568, 0.6091, 0.2517, 0.6658, 0.2517, 0.6478, 0.271, 0.6403, 0.271, 0.6535, 0.271, 0.6668, 0.1784, 0.6108, 0.1739, 0.6265, 0.1568, 0.6091, 0.1601, 0.5975, 0.1634, 0.5859, 0.2501, 0.6838, 0.2517, 0.6658, 0.271, 0.6668, 0.2698, 0.68, 0.2687, 0.6932, 0.1842, 0.597, 0.1784, 0.6108, 0.1634, 0.5859, 0.1676, 0.5758, 0.1718, 0.5657, 0.247, 0.701, 0.2501, 0.6838, 0.2687, 0.6932, 0.2664, 0.7058, 0.2641, 0.7185, 0.1909, 0.5859, 0.1842, 0.597, 0.1718, 0.5657, 0.1768, 0.5575, 0.1818, 0.5493, 0.2425, 0.7168, 0.247, 0.701, 0.2641, 0.7185, 0.2608, 0.7301, 0.2575, 0.7416, 0.1984, 0.5777, 0.1909, 0.5859, 0.1818, 0.5493, 0.1873, 0.5433, 0.1928, 0.5373, 0.1984, 0.7539, 0.2064, 0.7561, 0.2045, 0.7994, 0.1986, 0.7978, 0.1928, 0.7962, 0.2367, 0.7305, 0.2425, 0.7168, 0.2575, 0.7416, 0.2533, 0.7517, 0.249, 0.7618, 0.2064, 0.5728, 0.1984, 0.5777, 0.1928, 0.5373, 0.1986, 0.5337, 0.2045, 0.5302, 0.1909, 0.7483, 0.1984, 0.7539, 0.1928, 0.7962, 0.1873, 0.7921, 0.1818, 0.7879, 0.23, 0.7417, 0.2367, 0.7305, 0.249, 0.7618, 0.2441, 0.77, 0.2391, 0.7782, 0.2145, 0.5715, 0.2064, 0.5728, 0.2045, 0.5302, 0.2104, 0.5291, 0.2164, 0.5281, 0.1842, 0.7394, 0.1909, 0.7483, 0.1818, 0.7879, 0.1768, 0.7814, 0.1718, 0.7749, 0.2225, 0.7499, 0.23, 0.7417, 0.2391, 0.7782, 0.2336, 0.7842, 0.2281, 0.7902, 0.2225, 0.5736, 0.2145, 0.5715, 0.2164, 0.5281, 0.2223, 0.5297, 0.2281, 0.5313, 0.1784, 0.7276, 0.1842, 0.7394, 0.1718, 0.7749, 0.1676, 0.7662, 0.1634, 0.7575, 0.2145, 0.7547, 0.2225, 0.7499, 0.2281, 0.7902, 0.2223, 0.7938, 0.2164, 0.7974, 0.23, 0.5793, 0.2225, 0.5736, 0.2281, 0.5313, 0.2336, 0.5355, 0.2391, 0.5396, 0.1739, 0.7133, 0.1784, 0.7276, 0.1634, 0.7575, 0.1601, 0.7471, 0.1568, 0.7366, 0.2064, 0.7561, 0.2145, 0.7547, 0.2164, 0.7974, 0.2104, 0.7984, 0.2045, 0.7994, 0.2367, 0.5882, 0.23, 0.5793, 0.2391, 0.5396, 0.2441, 0.5462, 0.249, 0.5527, 0.1708, 0.6972, 0.1739, 0.7133, 0.1568, 0.7366, 0.1545, 0.7247, 0.1522, 0.7129, 0.2425, 0.6, 0.2367, 0.5882, 0.249, 0.5527, 0.2533, 0.5613, 0.2575, 0.57, 0.1692, 0.6798, 0.1708, 0.6972, 0.1522, 0.7129, 0.151, 0.7001, 0.1499, 0.6873, 0.247, 0.6142, 0.2425, 0.6, 0.2575, 0.57, 0.2608, 0.5805, 0.2641, 0.5909, 0.1692, 0.6617, 0.1692, 0.6798, 0.1499, 0.6873, 0.1499, 0.674, 0.1499, 0.6607, 0.2501, 0.6303, 0.247, 0.6142, 0.2641, 0.5909, 0.2664, 0.6028, 0.2687, 0.6147, 0.1708, 0.6437, 0.1692, 0.6617, 0.1499, 0.6607, 0.151, 0.6475, 0.1522, 0.6343, 0.9079, 0.6672, 0.9245, 0.6727, 0.9258, 0.7234, 0.9066, 0.717, 0.2889, 0.5281, 0.2407, 0.5281, 0.2426, 0.4986, 0.2988, 0.4986, 0.7181, 1.0, 0.6903, 1.0, 0.708, 0.968, 0.7404, 0.968, 0.5624, 0.5267, 0.5199, 0.5252, 0.4994, 0.4952, 0.5489, 0.4968, 0.4878, 1.0, 0.4528, 1.0, 0.4596, 0.968, 0.5003, 0.968, 0.06648, 0.5234, 0.03608, 0.5212, 0.004671, 0.4905, 0.04003, 0.4931, 0.7517, 0.5276, 0.7052, 0.5281, 0.7149, 0.4985, 0.7691, 0.4979, 0.9245, 0.6727, 0.9406, 0.6662, 0.9446, 0.7159, 0.9258, 0.7234, 0.2407, 0.5281, 0.1925, 0.5276, 0.1866, 0.498, 0.2426, 0.4986, 0.6903, 1.0, 0.6583, 1.0, 0.6708, 0.968, 0.708, 0.968, 0.5199, 0.5252, 0.4827, 0.5235, 0.4562, 0.4931, 0.4994, 0.4952, 0.4528, 1.0, 0.4162, 1.0, 0.4171, 0.968, 0.4596, 0.968, 0.9406, 0.07344, 0.9245, 0.05622, 0.9258, 0.006376, 0.9446, 0.02641, 0.7052, 0.5281, 0.6569, 0.5281, 0.6588, 0.4985, 0.7149, 0.4985, 0.9406, 0.6662, 0.9559, 0.648, 0.9624, 0.6947, 0.9446, 0.7159, 0.1925, 0.5276, 0.1462, 0.5266, 0.1328, 0.4968, 0.1866, 0.498, 0.6583, 1.0, 0.6233, 1.0, 0.6301, 0.968, 0.6708, 0.968, 0.4827, 0.5235, 0.4523, 0.5214, 0.4208, 0.4906, 0.4562, 0.4931, 0.9079, 0.05073, 0.8918, 0.0572, 0.8878, 0.007523, 0.9066, 0.0, 0.3784, 0.5266, 0.3355, 0.5276, 0.3529, 0.498, 0.4029, 0.4968, 0.9245, 0.05622, 0.9079, 0.05073, 0.9066, 0.0, 0.9258, 0.006376, 0.6569, 0.5281, 0.6087, 0.5276, 0.6027, 0.4979, 0.6588, 0.4985, 0.5477, 1.0, 0.5198, 1.0, 0.5376, 0.968, 0.57, 0.968, 0.1462, 0.5266, 0.1037, 0.5252, 0.08328, 0.4952, 0.1328, 0.4968, 0.6233, 1.0, 0.5866, 1.0, 0.5875, 0.968, 0.6301, 0.968, 0.8918, 0.6499, 0.9079, 0.6672, 0.9066, 0.717, 0.8878, 0.697, 0.3355, 0.5276, 0.2889, 0.5281, 0.2988, 0.4986, 0.3529, 0.498, 0.8918, 0.0572, 0.8765, 0.07537, 0.87, 0.02866, 0.8878, 0.007523, 0.6087, 0.5276, 0.5624, 0.5267, 0.5489, 0.4968, 0.6027, 0.4979, 0.5198, 1.0, 0.4878, 1.0, 0.5003, 0.968, 0.5376, 0.968, 0.1037, 0.5252, 0.06648, 0.5234, 0.04003, 0.4931, 0.08328, 0.4952, 0.7946, 0.5267, 0.7517, 0.5276, 0.7691, 0.4979, 0.819, 0.4968, 0.3199, 0.05433, 0.2986, 0.05456, 0.2849, 0.0003977, 0.2888, 0.0003556, 0.6259, 0.3208, 0.6049, 0.3201, 0.629, 0.05314, 0.6485, 0.05379, 0.4483, 0.7976, 0.431, 0.7976, 0.4291, 0.5281, 0.4452, 0.5282, 0.1707, 0.3192, 0.1557, 0.3181, 0.1826, 0.05138, 0.1965, 0.05237, 0.7193, 0.3213, 0.6963, 0.3216, 0.714, 0.05446, 0.7353, 0.05423, 0.4971, 0.7976, 0.489, 0.7976, 0.483, 0.5281, 0.4906, 0.5281, 0.2567, 0.3215, 0.2329, 0.3213, 0.2543, 0.05432, 0.2764, 0.05456, 0.6345, 0.7976, 0.6187, 0.7976, 0.6156, 0.5282, 0.6303, 0.5282, 0.6049, 0.3201, 0.5866, 0.3193, 0.6119, 0.05232, 0.629, 0.05314, 0.3432, 0.3201, 0.3246, 0.3208, 0.3396, 0.05387, 0.357, 0.05321, 0.1557, 0.3181, 0.1446, 0.3169, 0.1723, 0.05028, 0.1826, 0.05138, 0.6963, 0.3216, 0.6725, 0.3216, 0.6918, 0.05446, 0.714, 0.05446, 0.489, 0.7976, 0.4778, 0.7976, 0.4726, 0.5281, 0.483, 0.5281, 0.2329, 0.3213, 0.2101, 0.3208, 0.2331, 0.05387, 0.2543, 0.05432, 0.6187, 0.7976, 0.6015, 0.7976, 0.5995, 0.5281, 0.6156, 0.5282, 0.5866, 0.3193, 0.5716, 0.3182, 0.598, 0.05135, 0.6119, 0.05232, 0.3246, 0.3208, 0.3034, 0.3213, 0.3199, 0.05433, 0.3396, 0.05387, 0.6675, 0.7976, 0.6594, 0.7976, 0.6535, 0.5281, 0.661, 0.5281, 0.1446, 0.3169, 0.1379, 0.3157, 0.166, 0.04911, 0.1723, 0.05028, 0.6725, 0.3216, 0.6487, 0.3213, 0.6697, 0.05423, 0.6918, 0.05446, 0.4778, 0.7976, 0.4641, 0.7976, 0.4599, 0.5282, 0.4726, 0.5281, 0.2101, 0.3208, 0.1891, 0.3201, 0.2136, 0.05321, 0.2331, 0.05387, 0.7591, 0.3202, 0.7405, 0.3208, 0.755, 0.05379, 0.7724, 0.05314, 0.5716, 0.3182, 0.5605, 0.3171, 0.5876, 0.05028, 0.598, 0.05135, 0.3034, 0.3213, 0.2805, 0.3215, 0.2986, 0.05456, 0.3199, 0.05433, 0.6594, 0.7976, 0.6483, 0.7976, 0.6431, 0.5281, 0.6535, 0.5281, 0.6487, 0.3213, 0.6259, 0.3208, 0.6485, 0.05379, 0.6697, 0.05423, 0.4641, 0.7976, 0.4483, 0.7976, 0.4452, 0.5282, 0.4599, 0.5282, 0.1891, 0.3201, 0.1707, 0.3192, 0.1965, 0.05237, 0.2136, 0.05321, 0.7405, 0.3208, 0.7193, 0.3213, 0.7353, 0.05423, 0.755, 0.05379, 0.5605, 0.3171, 0.5538, 0.3158, 0.5814, 0.04914, 0.5876, 0.05028, 0.2805, 0.3215, 0.2567, 0.3215, 0.2764, 0.05456, 0.2986, 0.05456, 0.3833, 0.6447, 0.3847, 0.6452, 0.3861, 0.6466, 0.3874, 0.6489, 0.3887, 0.652, 0.3897, 0.6559, 0.3906, 0.6603, 0.3913, 0.6652, 0.3917, 0.6702, 0.3918, 0.6752, 0.3917, 0.6801, 0.3913, 0.6846, 0.3906, 0.6886, 0.3897, 0.6919, 0.3887, 0.6944, 0.3874, 0.6959, 0.3861, 0.6965, 0.3847, 0.6961, 0.3833, 0.6947, 0.382, 0.6924, 0.3807, 0.6892, 0.3797, 0.6854, 0.3788, 0.6809, 0.3781, 0.6761, 0.3777, 0.671, 0.3776, 0.666, 0.3777, 0.6611, 0.3781, 0.6566, 0.3788, 0.6526, 0.3797, 0.6493, 0.3807, 0.6469, 0.382, 0.6453, 0.6697, 0.05423, 0.6485, 0.05379, 0.6884, 0.0002664, 0.6922, 0.0003472, 0.2986, 0.05456, 0.2764, 0.05456, 0.2809, 0.0003977, 0.2849, 0.0003977, 0.6485, 0.05379, 0.629, 0.05314, 0.6848, 0.0001492, 0.6884, 0.0002664, 0.2764, 0.05456, 0.2543, 0.05432, 0.2769, 0.0003555, 0.2809, 0.0003977, 0.629, 0.05314, 0.6119, 0.05232, 0.6817, 0.0, 0.6848, 0.0001492, 0.2543, 0.05432, 0.2331, 0.05387, 0.273, 0.0002728, 0.2769, 0.0003555, 0.4125, 0.7878, 0.4065, 0.8014, 0.3887, 0.6944, 0.3897, 0.6919, 0.3771, 0.5281, 0.3847, 0.5304, 0.3847, 0.6452, 0.3833, 0.6447, 0.2331, 0.05387, 0.2136, 0.05321, 0.2695, 0.0001528, 0.273, 0.0002728, 0.4065, 0.8014, 0.3997, 0.8099, 0.3874, 0.6959, 0.3887, 0.6944, 0.3847, 0.5304, 0.3924, 0.5381, 0.3861, 0.6466, 0.3847, 0.6452, 0.2136, 0.05321, 0.1965, 0.05237, 0.2664, 0.0, 0.2695, 0.0001528, 0.3997, 0.8099, 0.3924, 0.8131, 0.3861, 0.6965, 0.3874, 0.6959, 0.3924, 0.5381, 0.3997, 0.5508, 0.3874, 0.6489, 0.3861, 0.6466, 0.357, 0.5535, 0.3629, 0.5399, 0.3807, 0.6469, 0.3797, 0.6493, 0.3924, 0.8131, 0.3847, 0.8108, 0.3847, 0.6961, 0.3861, 0.6965, 0.3997, 0.5508, 0.4065, 0.5682, 0.3887, 0.652, 0.3874, 0.6489, 0.3629, 0.5399, 0.3697, 0.5313, 0.382, 0.6453, 0.3807, 0.6469, 0.3847, 0.8108, 0.3771, 0.8032, 0.3833, 0.6947, 0.3847, 0.6961, 0.4065, 0.5682, 0.4125, 0.5895, 0.3897, 0.6559, 0.3887, 0.652, 0.3697, 0.5313, 0.3771, 0.5281, 0.3833, 0.6447, 0.382, 0.6453, 0.3771, 0.8032, 0.3697, 0.7904, 0.382, 0.6924, 0.3833, 0.6947, 0.7724, 0.05314, 0.755, 0.05379, 0.7077, 0.0002666, 0.7108, 0.0001495, 0.3697, 0.7904, 0.3629, 0.773, 0.3807, 0.6892, 0.382, 0.6924, 0.755, 0.05379, 0.7353, 0.05423, 0.7041, 0.0003473, 0.7077, 0.0002666, 0.3629, 0.773, 0.357, 0.7517, 0.3797, 0.6854, 0.3807, 0.6892, 0.7353, 0.05423, 0.714, 0.05446, 0.7002, 0.0003884, 0.7041, 0.0003473, 0.357, 0.05321, 0.3396, 0.05387, 0.2924, 0.000273, 0.2955, 0.000153, 0.714, 0.05446, 0.6918, 0.05446, 0.6962, 0.0003884, 0.7002, 0.0003884, 0.3396, 0.05387, 0.3199, 0.05433, 0.2888, 0.0003556, 0.2924, 0.000273, 0.6918, 0.05446, 0.6697, 0.05423, 0.6922, 0.0003472, 0.6962, 0.0003884, 0.3466, 0.6768, 0.3465, 0.6654, 0.3463, 0.654, 0.3552, 0.6532, 0.3555, 0.6734, 0.3466, 0.7983, 0.3469, 0.7875, 0.3472, 0.7768, 0.3561, 0.7832, 0.3555, 0.8024, 0.0, 0.0, 0.0, 0.0, 0.0, 0.0, 0.0, 0.0, 0.3472, 0.7768, 0.3477, 0.767, 0.3482, 0.7573, 0.3569, 0.7658, 0.3561, 0.7832, 0.3463, 0.6308, 0.3465, 0.6194, 0.3466, 0.608, 0.3555, 0.6121, 0.3552, 0.6324, 0.1818, 0.5493, 0.1873, 0.5433, 0.1928, 0.5373, 0.1947, 0.551, 0.1849, 0.5617, 0.2045, 0.7994, 0.1986, 0.7978, 0.1928, 0.7962, 0.1947, 0.7819, 0.2051, 0.7847, 0.3466, 0.608, 0.347, 0.5972, 0.3473, 0.5864, 0.3561, 0.5929, 0.3555, 0.6121, 0.1928, 0.5373, 0.1986, 0.5337, 0.2045, 0.5302, 0.2051, 0.5446, 0.1947, 0.551, 0.1928, 0.7962, 0.1873, 0.7921, 0.1818, 0.7879, 0.1849, 0.7745, 0.1947, 0.7819, 0.3473, 0.5864, 0.3477, 0.5767, 0.3482, 0.567, 0.357, 0.5755, 0.3561, 0.5929, 0.2045, 0.5302, 0.2104, 0.5291, 0.2164, 0.5281, 0.2158, 0.5428, 0.2051, 0.5446, 0.1818, 0.7879, 0.1768, 0.7814, 0.1718, 0.7749, 0.176, 0.7629, 0.1849, 0.7745, 0.2391, 0.7782, 0.2336, 0.7842, 0.2281, 0.7902, 0.2262, 0.7766, 0.236, 0.7659, 0.2164, 0.5281, 0.2223, 0.5297, 0.2281, 0.5313, 0.2262, 0.5457, 0.2158, 0.5428, 0.1718, 0.7749, 0.1676, 0.7662, 0.1634, 0.7575, 0.1685, 0.7474, 0.176, 0.7629, 0.2281, 0.7902, 0.2223, 0.7938, 0.2164, 0.7974, 0.2158, 0.783, 0.2262, 0.7766, 0.2281, 0.5313, 0.2336, 0.5355, 0.2391, 0.5396, 0.236, 0.553, 0.2262, 0.5457, 0.1634, 0.7575, 0.1601, 0.7471, 0.1568, 0.7366, 0.1626, 0.7287, 0.1685, 0.7474, 0.2164, 0.7974, 0.2104, 0.7984, 0.2045, 0.7994, 0.2051, 0.7847, 0.2158, 0.783, 0.2391, 0.5396, 0.2441, 0.5462, 0.249, 0.5527, 0.2449, 0.5647, 0.236, 0.553, 0.1568, 0.7366, 0.1545, 0.7247, 0.1522, 0.7129, 0.1585, 0.7076, 0.1626, 0.7287, 0.249, 0.5527, 0.2533, 0.5613, 0.2575, 0.57, 0.2524, 0.5801, 0.2449, 0.5647, 0.3482, 0.9077, 0.3477, 0.8981, 0.3472, 0.8885, 0.3561, 0.8828, 0.3569, 0.8999, 0.2575, 0.57, 0.2608, 0.5805, 0.2641, 0.5909, 0.2583, 0.5988, 0.2524, 0.5801, 0.3472, 0.8885, 0.3469, 0.8778, 0.3466, 0.8671, 0.3555, 0.8638, 0.3561, 0.8828, 0.2641, 0.5909, 0.2664, 0.6028, 0.2687, 0.6147, 0.2624, 0.62, 0.2583, 0.5988, 0.3466, 0.8671, 0.3464, 0.8558, 0.3463, 0.8444, 0.3552, 0.8435, 0.3555, 0.8638, 0.3482, 0.7173, 0.3477, 0.7077, 0.3473, 0.6981, 0.3561, 0.6925, 0.357, 0.7096, 0.3463, 0.8444, 0.3463, 0.8328, 0.3463, 0.8212, 0.3552, 0.8228, 0.3552, 0.8435, 0.3473, 0.6981, 0.347, 0.6875, 0.3466, 0.6768, 0.3555, 0.6734, 0.3561, 0.6925, 0.3463, 0.8212, 0.3464, 0.8097, 0.3466, 0.7983, 0.3555, 0.8024, 0.3552, 0.8228, 0.3472, 0.7768, 0.3469, 0.7875, 0.2721, 0.7928, 0.2725, 0.7819, 0.3469, 0.7875, 0.3466, 0.7983, 0.2717, 0.8037, 0.2721, 0.7928, 0.3463, 0.654, 0.3465, 0.6654, 0.2711, 0.6696, 0.271, 0.6587, 0.3465, 0.6654, 0.3466, 0.6768, 0.2713, 0.6806, 0.2711, 0.6696, 0.3466, 0.7983, 0.3464, 0.8097, 0.2714, 0.8151, 0.2717, 0.8037, 0.3464, 0.8097, 0.3463, 0.8212, 0.2711, 0.8264, 0.2714, 0.8151, 0.3466, 0.6768, 0.347, 0.6875, 0.2716, 0.6907, 0.2713, 0.6806, 0.347, 0.6875, 0.3473, 0.6981, 0.2719, 0.7008, 0.2716, 0.6907, 0.3463, 0.8212, 0.3463, 0.8328, 0.2711, 0.8378, 0.2711, 0.8264, 0.3463, 0.8328, 0.3463, 0.8444, 0.271, 0.8491, 0.2711, 0.8378, 0.3473, 0.6981, 0.3477, 0.7077, 0.2725, 0.7096, 0.2719, 0.7008, 0.3477, 0.7077, 0.3482, 0.7173, 0.273, 0.7185, 0.2725, 0.7096, 0.3463, 0.8444, 0.3464, 0.8558, 0.2711, 0.8601, 0.271, 0.8491, 0.3464, 0.8558, 0.3466, 0.8671, 0.2713, 0.871, 0.2711, 0.8601, 0.8312, 0.5408, 0.8312, 0.5503, 0.7571, 0.5378, 0.7571, 0.5281, 0.8312, 0.5503, 0.8312, 0.5598, 0.7571, 0.5475, 0.7571, 0.5378, 0.3466, 0.8671, 0.3469, 0.8778, 0.2716, 0.8811, 0.2713, 0.871, 0.3469, 0.8778, 0.3472, 0.8885, 0.2719, 0.8912, 0.2716, 0.8811, 0.8312, 0.5598, 0.8312, 0.5692, 0.7571, 0.5574, 0.7571, 0.5475, 0.8312, 0.5692, 0.8312, 0.5786, 0.7571, 0.5673, 0.7571, 0.5574, 0.3472, 0.8885, 0.3477, 0.8981, 0.2724, 0.9001, 0.2719, 0.8912, 0.3477, 0.8981, 0.3482, 0.9077, 0.2729, 0.9089, 0.2724, 0.9001, 0.8312, 0.5786, 0.8312, 0.5876, 0.7571, 0.577, 0.7571, 0.5673, 0.8312, 0.5876, 0.8312, 0.5966, 0.7571, 0.5867, 0.7571, 0.577, 0.8312, 0.6518, 0.8312, 0.6612, 0.7571, 0.6487, 0.7571, 0.639, 0.8312, 0.6612, 0.8312, 0.6707, 0.7571, 0.6584, 0.7571, 0.6487, 0.8312, 0.5966, 0.8312, 0.6048, 0.7571, 0.5958, 0.7571, 0.5867, 0.8312, 0.6048, 0.8312, 0.6131, 0.7571, 0.6049, 0.7571, 0.5958, 0.3524, 0.5281, 0.3516, 0.5327, 0.2782, 0.534, 0.2791, 0.5287, 0.3516, 0.5327, 0.3508, 0.5373, 0.2772, 0.5393, 0.2782, 0.534, 0.8312, 0.6707, 0.8312, 0.6801, 0.7571, 0.6683, 0.7571, 0.6584, 0.8312, 0.6801, 0.8312, 0.6895, 0.7571, 0.6782, 0.7571, 0.6683, 0.8312, 0.6131, 0.8312, 0.6202, 0.7571, 0.6132, 0.7571, 0.6049, 0.8312, 0.6202, 0.8312, 0.6274, 0.7571, 0.6214, 0.7571, 0.6132, 0.3508, 0.5373, 0.3501, 0.5438, 0.2763, 0.5465, 0.2772, 0.5393, 0.3501, 0.5438, 0.3494, 0.5504, 0.2754, 0.5537, 0.2763, 0.5465, 0.8312, 0.6895, 0.8312, 0.6985, 0.7571, 0.6879, 0.7571, 0.6782, 0.8312, 0.6985, 0.8312, 0.7075, 0.7571, 0.6976, 0.7571, 0.6879, 0.8312, 0.6274, 0.8312, 0.6332, 0.7571, 0.6283, 0.7571, 0.6214, 0.8312, 0.6332, 0.8312, 0.639, 0.7572, 0.6353, 0.7571, 0.6283, 0.3494, 0.5504, 0.3488, 0.5587, 0.2746, 0.5625, 0.2754, 0.5537, 0.3488, 0.5587, 0.3482, 0.567, 0.2738, 0.5713, 0.2746, 0.5625, 0.8312, 0.7075, 0.8312, 0.7157, 0.7571, 0.7067, 0.7571, 0.6976, 0.8312, 0.7157, 0.8312, 0.724, 0.7571, 0.7159, 0.7571, 0.7067, 0.3522, 0.7185, 0.3515, 0.723, 0.278, 0.7244, 0.2789, 0.7191, 0.3515, 0.723, 0.3507, 0.7276, 0.277, 0.7298, 0.278, 0.7244, 0.3482, 0.567, 0.3477, 0.5767, 0.2732, 0.5814, 0.2738, 0.5713, 0.3477, 0.5767, 0.3473, 0.5864, 0.2726, 0.5914, 0.2732, 0.5814, 0.8312, 0.724, 0.8312, 0.7312, 0.7571, 0.7241, 0.7571, 0.7159, 0.8312, 0.7312, 0.8312, 0.7383, 0.7571, 0.7323, 0.7571, 0.7241, 0.3507, 0.7276, 0.35, 0.7342, 0.2762, 0.737, 0.277, 0.7298, 0.35, 0.7342, 0.3493, 0.7407, 0.2753, 0.7442, 0.2762, 0.737, 0.3473, 0.5864, 0.347, 0.5972, 0.2721, 0.6023, 0.2726, 0.5914, 0.347, 0.5972, 0.3466, 0.608, 0.2717, 0.6132, 0.2721, 0.6023, 0.8312, 0.7383, 0.8312, 0.7441, 0.7571, 0.7393, 0.7571, 0.7323, 0.8312, 0.7441, 0.8312, 0.75, 0.7572, 0.7462, 0.7571, 0.7393, 0.3493, 0.7407, 0.3488, 0.749, 0.2745, 0.753, 0.2753, 0.7442, 0.3488, 0.749, 0.3482, 0.7573, 0.2738, 0.7618, 0.2745, 0.753, 0.3466, 0.608, 0.3465, 0.6194, 0.2714, 0.6246, 0.2717, 0.6132, 0.3465, 0.6194, 0.3463, 0.6308, 0.2711, 0.636, 0.2714, 0.6246, 0.3482, 0.7573, 0.3477, 0.767, 0.2732, 0.7718, 0.2738, 0.7618, 0.3477, 0.767, 0.3472, 0.7768, 0.2725, 0.7819, 0.2732, 0.7718, 0.3463, 0.6308, 0.3463, 0.6424, 0.2711, 0.6473, 0.2711, 0.636, 0.3463, 0.6424, 0.3463, 0.654, 0.271, 0.6587, 0.2711, 0.6473, 0.01263, 0.7353, 0.008529, 0.7252, 0.005704, 0.7138, 0.00288, 0.7024, 0.00144, 0.6901, 7.98e-09, 0.6779, 7.98e-09, 0.6652, 0.0, 0.6526, 0.00144, 0.64, 0.00288, 0.6274, 0.005704, 0.6154, 0.008529, 0.6035, 0.01263, 0.5925, 0.01673, 0.5816, 0.02195, 0.5721, 0.02717, 0.5626, 0.03331, 0.5549, 0.03944, 0.5472, 0.04626, 0.5417, 0.05308, 0.5361, 0.06032, 0.5329, 0.06756, 0.5297, 0.07494, 0.5289, 0.08232, 0.5281, 0.08956, 0.5299, 0.0968, 0.5316, 0.1036, 0.5357, 0.1104, 0.5398, 0.1166, 0.5462, 0.1227, 0.5526, 0.1279, 0.561, 0.1331, 0.5694, 0.1372, 0.5795, 0.1413, 0.5896, 0.1442, 0.601, 0.147, 0.6124, 0.1484, 0.6247, 0.1499, 0.637, 0.1499, 0.6496, 0.1499, 0.6623, 0.1484, 0.6748, 0.147, 0.6874, 0.1442, 0.6994, 0.1413, 0.7114, 0.1372, 0.7223, 0.1331, 0.7333, 0.1279, 0.7428, 0.1227, 0.7523, 0.1166, 0.7599, 0.1104, 0.7676, 0.1036, 0.7732, 0.0968, 0.7787, 0.08956, 0.7819, 0.08232, 0.7852, 0.07494, 0.7859, 0.06756, 0.7867, 0.06032, 0.785, 0.05308, 0.7833, 0.04626, 0.7791, 0.03944, 0.775, 0.03331, 0.7686, 0.02717, 0.7622, 0.02195, 0.7538, 0.01673, 0.7454, 0.05019, 0.7867, 0.05019, 0.7996, 0.05019, 0.8124, 0.04344, 0.8143, 0.04344, 0.7913, 0.0, 0.0, 0.0, 0.0, 0.0, 0.0, 0.0, 0.0, 0.0, 0.0, 0.0, 0.0, 0.0, 0.0, 0.0, 0.0, 0.0, 0.0, 0.0, 0.0, 0.0, 0.0, 0.0, 0.0, 0.0, 0.0, 0.0, 0.0, 0.0, 0.0, 0.0, 0.0])
me_cylinder.use_remesh_preserve_volume = False
me_cylinder.use_remesh_preserve_attributes = False
me_cylinder.use_mirror_vertex_groups = False
me_cylinder.update()
arm_armature = bpy.data.armatures.new('Armature')  # bones are not reproduced

# ---- objects
ob_armature = bpy.data.objects.new('Armature', arm_armature)
ob_cylinder = bpy.data.objects.new('Cylinder', me_cylinder)

# ---- transforms, parenting, visibility, modifiers, constraints
ob_armature.location = (0.106, -0.1557, 0.2671)
ob_armature.rotation_euler = (0.0, -0.0, 1.571)
ob_armature.scale = (0.3927, 0.3927, 0.3927)
ob_armature.show_in_front = True
ob_armature.lineart.crease_threshold = 0.0
ob_cylinder.parent = ob_armature
ob_cylinder.matrix_parent_inverse = Matrix(((1.0, 0.0, 0.0, -0.106), (0.0, 1.0, 0.0, 0.1557), (0.0, 0.0, 1.0, -0.9331), (0.0, 0.0, 0.0, 1.0)))
ob_cylinder.location = (-0.005273, -0.07945, -0.01702)
ob_cylinder.scale = (0.7757, 0.5312, 0.7757)
ob_cylinder.lineart.crease_threshold = 0.0
_vg = ob_cylinder.vertex_groups.new(name='Bone')
for _i, _w in zip([0, 1, 2, 3, 4, 5, 6, 7, 8, 9, 10, 11, 12, 13, 14, 15, 16, 17, 18, 19, 20, 21, 22, 23, 24, 25, 26, 27, 28, 29, 30, 31, 32, 33, 34, 35, 36, 37, 38, 39, 40, 41, 42, 43, 44, 45, 46, 47, 48, 49, 50, 51, 52, 53, 54, 55, 56, 57, 58, 59, 60, 61, 62, 63, 64, 65, 66, 67, 68, 69, 70, 71, 72, 73, 74, 75, 76, 77, 78, 79, 80, 81, 82, 83, 84, 85, 86, 87, 88, 89, 90, 91, 92, 93, 94, 95, 96, 97, 98, 99, 100, 101, 102, 103, 104, 105, 106, 107, 108, 109, 110, 111, 112, 113, 114, 115, 116, 117, 118, 119, 120, 121, 122, 123, 124, 125, 126, 127, 128, 129, 130, 131, 132, 133, 134, 135, 136, 137, 138, 139, 140, 141, 142, 143, 144, 145, 146, 147, 148, 149, 150, 151, 152, 153, 154, 155, 156, 157, 158, 159, 160, 161, 162, 163, 164, 165, 166, 167, 168, 169, 170, 171, 172, 173, 174, 175, 176, 177, 178, 179, 180, 181, 182, 183, 184, 185, 186, 187, 188, 189, 190, 191, 192, 193, 194, 195, 196, 197, 198, 199, 200, 201, 202, 203, 204, 205, 206, 207, 208, 209, 210, 211, 212, 213, 214, 215, 216, 217, 218, 219, 220, 221, 222, 223, 224, 225, 226, 227, 228, 229, 230, 231, 232, 233, 234, 235, 236, 237, 238, 239, 240, 241, 242, 243, 244, 245, 246, 247, 248, 249, 250, 251, 252, 253, 254, 255, 256, 257, 258, 259, 260, 261, 262, 263, 264, 265, 266, 267, 268, 269, 270, 271, 272, 273, 274, 275, 276, 277, 278, 279, 280, 281, 282, 283, 284, 285, 286, 287, 288, 289, 290, 291, 292, 293, 294, 295, 296, 297, 298, 299, 300, 301, 302, 303, 304, 305, 306, 307, 308, 309, 310, 311, 312, 313, 314, 315, 316, 317, 318, 319, 320, 321, 322, 323, 324, 325, 326, 327, 328, 329, 330, 331, 332, 333, 334, 335, 336, 337, 338, 339, 340, 341, 342, 343, 344, 345, 346, 347, 348, 349, 350, 351, 352, 353, 354, 355, 356, 357, 358, 359, 360, 361, 362, 363, 364, 365, 366, 367, 368, 369, 370, 371, 372, 373, 374, 375, 376, 377, 378, 379, 380, 381, 382, 383], [1.0, 1.0, 1.0, 1.0, 1.0, 1.0, 1.0, 1.0, 1.0, 1.0, 1.0, 1.0, 1.0, 1.0, 1.0, 1.0, 1.0, 1.0, 1.0, 1.0, 1.0, 1.0, 1.0, 1.0, 1.0, 1.0, 1.0, 1.0, 1.0, 1.0, 1.0, 1.0, 1.0, 1.0, 1.0, 1.0, 1.0, 1.0, 1.0, 1.0, 1.0, 1.0, 1.0, 1.0, 1.0, 1.0, 1.0, 1.0, 1.0, 1.0, 1.0, 1.0, 1.0, 1.0, 1.0, 1.0, 1.0, 1.0, 1.0, 1.0, 1.0, 1.0, 1.0, 1.0, 1.0, 1.0, 1.0, 1.0, 1.0, 1.0, 1.0, 1.0, 1.0, 1.0, 1.0, 1.0, 1.0, 1.0, 1.0, 1.0, 1.0, 1.0, 1.0, 1.0, 1.0, 1.0, 1.0, 1.0, 1.0, 1.0, 1.0, 1.0, 1.0, 1.0, 1.0, 1.0, 1.0, 1.0, 1.0, 1.0, 1.0, 1.0, 1.0, 1.0, 1.0, 1.0, 1.0, 1.0, 1.0, 1.0, 1.0, 1.0, 1.0, 1.0, 1.0, 1.0, 1.0, 1.0, 1.0, 1.0, 1.0, 1.0, 1.0, 1.0, 1.0, 1.0, 1.0, 1.0, 1.0, 1.0, 1.0, 1.0, 1.0, 1.0, 1.0, 1.0, 1.0, 1.0, 1.0, 1.0, 1.0, 1.0, 1.0, 1.0, 1.0, 1.0, 1.0, 1.0, 1.0, 1.0, 1.0, 1.0, 1.0, 1.0, 1.0, 1.0, 1.0, 1.0, 1.0, 1.0, 1.0, 1.0, 1.0, 1.0, 1.0, 1.0, 1.0, 1.0, 1.0, 1.0, 1.0, 1.0, 1.0, 1.0, 1.0, 1.0, 1.0, 1.0, 1.0, 1.0, 1.0, 1.0, 1.0, 1.0, 1.0, 1.0, 1.0, 1.0, 1.0, 1.0, 1.0, 1.0, 1.0, 1.0, 1.0, 1.0, 1.0, 1.0, 1.0, 1.0, 1.0, 1.0, 1.0, 1.0, 1.0, 1.0, 1.0, 1.0, 1.0, 1.0, 1.0, 1.0, 1.0, 1.0, 1.0, 1.0, 1.0, 1.0, 1.0, 1.0, 1.0, 1.0, 1.0, 1.0, 1.0, 1.0, 1.0, 1.0, 1.0, 1.0, 1.0, 1.0, 1.0, 1.0, 1.0, 1.0, 1.0, 1.0, 1.0, 1.0, 1.0, 1.0, 1.0, 1.0, 1.0, 1.0, 1.0, 1.0, 1.0, 1.0, 1.0, 1.0, 1.0, 1.0, 1.0, 1.0, 1.0, 1.0, 1.0, 1.0, 1.0, 1.0, 1.0, 1.0, 1.0, 1.0, 1.0, 1.0, 1.0, 1.0, 1.0, 1.0, 1.0, 1.0, 1.0, 1.0, 1.0, 1.0, 1.0, 1.0, 1.0, 1.0, 1.0, 1.0, 1.0, 1.0, 1.0, 1.0, 1.0, 1.0, 1.0, 1.0, 1.0, 1.0, 1.0, 1.0, 1.0, 1.0, 1.0, 1.0, 1.0, 1.0, 1.0, 1.0, 1.0, 1.0, 1.0, 1.0, 1.0, 1.0, 1.0, 1.0, 1.0, 1.0, 1.0, 1.0, 1.0, 1.0, 1.0, 1.0, 1.0, 1.0, 1.0, 1.0, 1.0, 1.0, 1.0, 1.0, 1.0, 1.0, 1.0, 1.0, 1.0, 1.0, 1.0, 1.0, 1.0, 1.0, 1.0, 1.0, 1.0, 1.0, 1.0, 1.0, 1.0, 1.0, 1.0, 1.0, 1.0, 1.0, 1.0, 1.0, 1.0, 1.0, 1.0, 1.0, 1.0, 1.0, 1.0, 1.0, 1.0, 1.0, 1.0, 1.0, 1.0, 1.0, 1.0, 1.0, 1.0, 1.0, 1.0, 1.0, 1.0, 1.0, 1.0, 1.0, 1.0, 1.0, 1.0, 1.0, 1.0, 1.0, 1.0, 1.0]): _vg.add([_i], _w, 'REPLACE')
_m = ob_cylinder.modifiers.new('Armature', 'ARMATURE')
_m.object = ob_armature

# ---- collection membership
col_collection_1.objects.link(ob_armature)
col_collection_1.objects.link(ob_cylinder)

# ---- scene / render settings (as saved in the file)
scene.frame_start = 1; scene.frame_end = 250; scene.frame_set(15)
scene.render.engine = 'CYCLES'
scene.render.resolution_percentage = 50
scene.render.dither_intensity = 0.0
scene.cycles.use_denoising = False
scene.cycles.samples = 128
scene.cycles.sampling_pattern = 'TABULATED_SOBOL'
scene.cycles.use_adaptive_sampling = False
scene.cycles.use_light_tree = False
scene.cycles.blur_glossy = 0.0
scene.cycles.sample_clamp_indirect = 0.0
scene.view_settings.view_transform = 'Standard'
bpy.context.view_layer.update()

# ---- added for rendering (the .blend has no active camera and no usable light): camera, sun + grey world if the file has none
cam_auto = bpy.data.cameras.new('AutoCamera')
cam_auto.lens = 50.0
cam_auto.sensor_width = 36.0
cam_auto.clip_end = 1000.0
ob_auto_camera = bpy.data.objects.new('AutoCamera', cam_auto)
scene.collection.objects.link(ob_auto_camera)
ob_auto_camera.location = (1.60333, -2.03243, 1.83786)
ob_auto_camera.rotation_euler = (1.09748, -7.21219e-08, 0.694738)
scene.camera = ob_auto_camera
light_auto_sun = bpy.data.lights.new('AutoSun', 'SUN')
light_auto_sun.energy = 3.0
light_auto_sun.angle = 0.0523599
ob_auto_sun = bpy.data.objects.new('AutoSun', light_auto_sun)
scene.collection.objects.link(ob_auto_sun)
ob_auto_sun.rotation_euler = (0.872665, 0.174533, 0.523599)
if scene.world is None:
    world_auto = bpy.data.worlds.new('AutoWorld')
    world_auto.color = (0.3, 0.3, 0.3)
    scene.world = world_auto
bpy.context.view_layer.update()
